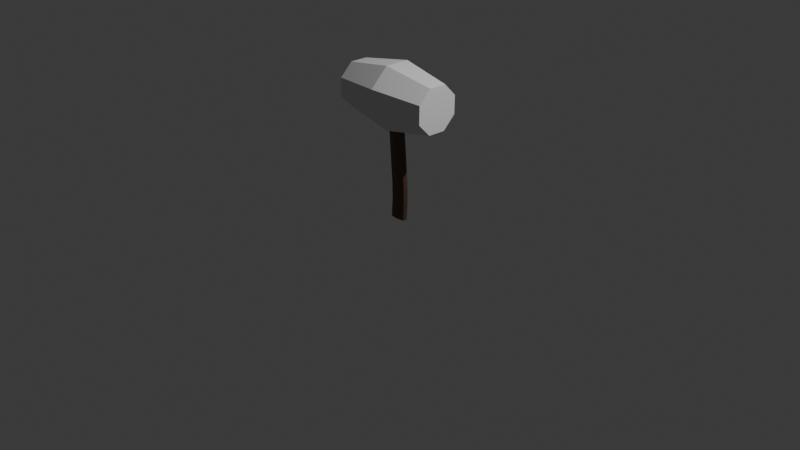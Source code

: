 # Source: Untitled.blend  (saved by Blender 4.4.32; exported with 4.5.12 LTS)
import bpy
from mathutils import Matrix  # noqa: F401  (used for matrix-valued properties, if any)

bpy.ops.wm.read_factory_settings(use_empty=True)
scene = bpy.context.scene
scene.name = 'Scene'

# ---- collections
col_collection = bpy.data.collections.new('Collection'); scene.collection.children.link(col_collection)

# ---- materials (node trees are filled in below, after node groups)
mat_material_001 = bpy.data.materials.new('Material.001')
mat_material_001.diffuse_color = (0.09682, 0.05496, 0.03517, 1.0)
mat_material_001.roughness = 0.5

# ---- material node trees
mat_material_001.use_nodes = True; mat_material_001.node_tree.nodes.clear()
_N = mat_material_001.node_tree.nodes; _L = mat_material_001.node_tree.links
n0 = _N.new('ShaderNodeBsdfPrincipled'); n0.name = 'Principled BSDF'; n0.location = (10, 300)
n0.inputs[0].default_value = (0.09682, 0.05496, 0.03517, 1.0)
n1 = _N.new('ShaderNodeOutputMaterial'); n1.name = 'Material Output'; n1.location = (300, 300)
n2 = _N.new('ShaderNodeNormalMap'); n2.name = 'Normal Map'; n2.location = (-300, -300)
n2.label = 'Normal/Map'
n2.inputs[0].default_value = 0.0
_L.new(n0.outputs[0], n1.inputs[0])
_L.new(n2.outputs[0], n0.inputs[5])
n1.is_active_output = True

# ---- world
world_world = bpy.data.worlds.new('World'); scene.world = world_world
world_world.use_nodes = True; world_world.node_tree.nodes.clear()
_N = world_world.node_tree.nodes; _L = world_world.node_tree.links
n0 = _N.new('ShaderNodeOutputWorld'); n0.name = 'World Output'; n0.location = (300, 300)
n1 = _N.new('ShaderNodeBackground'); n1.name = 'Background'; n1.location = (10, 300)
n1.inputs[0].default_value = (0.05088, 0.05088, 0.05088, 1.0)
_L.new(n1.outputs[0], n0.inputs[0])
n0.is_active_output = True
world_world.color = (0.05088, 0.05088, 0.05088)
world_world.sun_shadow_jitter_overblur = 0.0

# ---- cameras
cam_camera = bpy.data.cameras.new('Camera')
cam_camera.clip_end = 100.0
cam_camera.ortho_scale = 7.314

# ---- lights
light_light = bpy.data.lights.new('Light', 'POINT')
light_light.energy = 1000.0
light_light.shadow_soft_size = 0.1

# ---- meshes
me_plane_001 = bpy.data.meshes.new('Plane.001')
me_plane_001.from_pydata([(-0.08143, -0.02528, 0.5248), (0.08143, -0.02528, 0.5248), (-0.08143, 0.02906, 0.5248), (0.08143, 0.02906, 0.5248), (-0.09198, -1.827e-07, 0.5248), (1.082e-08, -0.03583, 0.5248), (0.09198, -1.272e-07, 0.5248), (-1.196e-08, 0.03961, 0.5248), (-1.694e-21, -1.55e-07, 0.5248), (-0.1209, -0.02528, 1.562), (0.04195, -0.02528, 1.562), (-0.1209, 0.02906, 1.562), (0.04195, 0.02906, 1.562), (-0.1315, -1.576e-07, 1.562), (-0.03948, -0.03583, 1.562), (0.0525, -1.021e-07, 1.562), (-0.03948, 0.03961, 1.562), (-0.03948, -1.298e-07, 1.562), (0.01198, 0.03961, 0.7335), (0.09341, 0.02906, 0.7335), (0.01198, -0.03583, 0.7335), (-0.06944, -0.02528, 0.7335), (-0.06944, 0.02906, 0.7335), (0.09341, -0.02528, 0.7335), (0.104, -2.398e-08, 0.7335), (-0.07999, -7.954e-08, 0.7335), (0.00862, 0.03961, 0.9022), (0.00862, -0.03583, 0.9022), (-0.07281, 0.02906, 0.9022), (0.09005, -0.02528, 0.9022), (0.1006, -3.773e-08, 0.9022), (-0.08336, -9.328e-08, 0.9022), (0.09005, 0.02906, 0.9022), (-0.07281, -0.02528, 0.9022)], [], [(8, 7, 3, 6), (4, 2, 7, 8), (0, 4, 8, 5), (5, 8, 6, 1), (17, 15, 12, 16), (13, 17, 16, 11), (9, 14, 17, 13), (14, 10, 15, 17), (32, 26, 16, 12), (33, 27, 14, 9), (26, 28, 11, 16), (27, 29, 10, 14), (29, 30, 15, 10), (28, 31, 13, 11), (30, 32, 12, 15), (31, 33, 9, 13), (4, 0, 21, 25), (6, 3, 19, 24), (2, 4, 25, 22), (1, 6, 24, 23), (5, 1, 23, 20), (7, 2, 22, 18), (0, 5, 20, 21), (3, 7, 18, 19), (25, 21, 33, 31), (24, 19, 32, 30), (22, 25, 31, 28), (23, 24, 30, 29), (20, 23, 29, 27), (18, 22, 28, 26), (21, 20, 27, 33), (19, 18, 26, 32)])
me_plane_001.polygons.foreach_set('use_smooth', [True] * 32)
_k = set([(0, 4), (0, 5), (0, 21), (1, 5), (1, 6), (1, 23), (2, 4), (2, 7), (2, 22), (3, 6), (3, 7), (3, 19), (4, 25), (5, 20), (6, 24), (7, 18), (9, 13), (9, 14), (9, 33), (10, 14), (10, 15), (10, 29), (11, 13), (11, 16), (11, 28), (12, 15), (12, 16), (12, 32), (13, 31), (14, 27), (15, 30), (16, 26), (18, 26), (19, 24), (19, 32), (20, 27), (21, 25), (21, 33), (22, 25), (22, 28), (23, 24), (23, 29), (24, 30), (25, 31), (28, 31), (29, 30), (30, 32), (31, 33)])
me_plane_001.attributes.new('sharp_edge', 'BOOLEAN', 'EDGE').data.foreach_set('value', [ (min(e.vertices), max(e.vertices)) in _k for e in me_plane_001.edges])
_uv = me_plane_001.uv_layers.new(name='UVMap')
_uv.uv.foreach_set('vector', [0.5, 0.5, 0.5, 1.0, 1.0, 1.0, 1.0, 0.5, 0.0, 0.5, 0.0, 1.0, 0.5, 1.0, 0.5, 0.5, 0.0, 0.0, 0.0, 0.5, 0.5, 0.5, 0.5, 0.0, 0.5, 0.0, 0.5, 0.5, 1.0, 0.5, 1.0, 0.0, 0.5, 0.5, 1.0, 0.5, 1.0, 1.0, 0.5, 1.0, 0.0, 0.5, 0.5, 0.5, 0.5, 1.0, 0.0, 1.0, 0.0, 0.0, 0.5, 0.0, 0.5, 0.5, 0.0, 0.5, 0.5, 0.0, 1.0, 0.0, 1.0, 0.5, 0.5, 0.5, 1.0, 1.0, 0.5, 1.0, 0.5, 1.0, 1.0, 1.0, 0.0, 0.0, 0.5, 0.0, 0.5, 0.0, 0.0, 0.0, 0.5, 1.0, 0.0, 1.0, 0.0, 1.0, 0.5, 1.0, 0.5, 0.0, 1.0, 0.0, 1.0, 0.0, 0.5, 0.0, 1.0, 0.0, 1.0, 0.5, 1.0, 0.5, 1.0, 0.0, 0.0, 1.0, 0.0, 0.5, 0.0, 0.5, 0.0, 1.0, 1.0, 0.5, 1.0, 1.0, 1.0, 1.0, 1.0, 0.5, 0.0, 0.5, 0.0, 0.0, 0.0, 0.0, 0.0, 0.5, 0.0, 0.5, 0.0, 0.0, 0.0, 0.0, 0.0, 0.5, 1.0, 0.5, 1.0, 1.0, 1.0, 1.0, 1.0, 0.5, 0.0, 1.0, 0.0, 0.5, 0.0, 0.5, 0.0, 1.0, 1.0, 0.0, 1.0, 0.5, 1.0, 0.5, 1.0, 0.0, 0.5, 0.0, 1.0, 0.0, 1.0, 0.0, 0.5, 0.0, 0.5, 1.0, 0.0, 1.0, 0.0, 1.0, 0.5, 1.0, 0.0, 0.0, 0.5, 0.0, 0.5, 0.0, 0.0, 0.0, 1.0, 1.0, 0.5, 1.0, 0.5, 1.0, 1.0, 1.0, 0.0, 0.5, 0.0, 0.0, 0.0, 0.0, 0.0, 0.5, 1.0, 0.5, 1.0, 1.0, 1.0, 1.0, 1.0, 0.5, 0.0, 1.0, 0.0, 0.5, 0.0, 0.5, 0.0, 1.0, 1.0, 0.0, 1.0, 0.5, 1.0, 0.5, 1.0, 0.0, 0.5, 0.0, 1.0, 0.0, 1.0, 0.0, 0.5, 0.0, 0.5, 1.0, 0.0, 1.0, 0.0, 1.0, 0.5, 1.0, 0.0, 0.0, 0.5, 0.0, 0.5, 0.0, 0.0, 0.0, 1.0, 1.0, 0.5, 1.0, 0.5, 1.0, 1.0, 1.0])
me_plane_001.materials.append(mat_material_001)
me_plane_001.update()
me_plane_001.normals_split_custom_set([tuple(v) for v in zip(*[iter([-7.894e-08, 0.0, -1.0, -1.579e-07, 0.0, -1.0, -3.158e-07, 0.0, -1.0, 1.873e-07, 0.0, -1.0, -3.483e-07, 0.0, -1.0, 0.0, 0.0, -1.0, -1.579e-07, 0.0, -1.0, -7.894e-08, 0.0, -1.0, -7.105e-07, 0.0, -1.0, -3.483e-07, 0.0, -1.0, -7.894e-08, 0.0, -1.0, -3.942e-14, 0.0, -1.0, -3.942e-14, 0.0, -1.0, -7.894e-08, 0.0, -1.0, 1.873e-07, 0.0, -1.0, 7.105e-07, 0.0, -1.0, -2.121e-07, 0.0, 1.0, -8.906e-07, 0.0, 1.0, -1.263e-06, 0.0, 1.0, -6.315e-07, 0.0, 1.0, 4.499e-07, 0.0, 1.0, -2.121e-07, 0.0, 1.0, -6.315e-07, 0.0, 1.0, 0.0, 0.0, 1.0, 9.179e-07, 0.0, 1.0, 2.074e-07, 0.0, 1.0, -2.121e-07, 0.0, 1.0, 4.499e-07, 0.0, 1.0, 2.074e-07, 0.0, 1.0, -5.031e-07, 0.0, 1.0, -8.906e-07, 0.0, 1.0, -2.121e-07, 0.0, 1.0, 0.1285, 0.9917, 0.009273, 0.1285, 0.9917, 0.006063, 0.1285, 0.9917, 0.009368, 0.1285, 0.9917, 0.009368, -0.1285, -0.9917, -0.006063, -0.1285, -0.9917, -0.009263, -0.1285, -0.9917, -0.009368, -0.1285, -0.9917, -0.009368, -0.1285, 0.9917, -0.009263, -0.1285, 0.9917, -0.006063, -0.1285, 0.9917, -0.009367, -0.1285, 0.9917, -0.009367, 0.1285, -0.9917, 0.006063, 0.1285, -0.9917, 0.009225, 0.1285, -0.9917, 0.009367, 0.1285, -0.9917, 0.009367, 0.9208, -0.3842, 0.06713, 0.9208, -0.3842, 0.06713, 0.9208, -0.3842, 0.06713, 0.9208, -0.3842, 0.06713, -0.9378, 0.3404, -0.06837, -0.9378, 0.3404, -0.06837, -0.9378, 0.3404, -0.06837, -0.9378, 0.3404, -0.06837, 0.9378, 0.3404, 0.06837, 0.9378, 0.3404, 0.06837, 0.9378, 0.3404, 0.06837, 0.9378, 0.3404, 0.06837, -0.9208, -0.3842, -0.06713, -0.9208, -0.3842, -0.06713, -0.9208, -0.3842, -0.06713, -0.9208, -0.3842, -0.06713, -0.9216, -0.3846, 0.0529, -0.9216, -0.3846, 0.0529, -0.9216, -0.3846, 0.0529, -0.9216, -0.3846, 0.0529, 0.9386, 0.3407, -0.05388, 0.9386, 0.3407, -0.05388, 0.9386, 0.3407, -0.05388, 0.9386, 0.3407, -0.05388, -0.9386, 0.3407, 0.05388, -0.9386, 0.3407, 0.05388, -0.9386, 0.3407, 0.05388, -0.9386, 0.3407, 0.05388, 0.9216, -0.3846, -0.0529, 0.9216, -0.3846, -0.0529, 0.9216, -0.3846, -0.0529, 0.9216, -0.3846, -0.0529, 0.1285, -0.9917, -0.007375, 0.1285, -0.9917, -0.007375, 0.1285, -0.9917, -0.002346, 0.1285, -0.9917, -0.002463, -0.1285, 0.9917, 0.007375, -0.1285, 0.9917, 0.007375, -0.1285, 0.9917, 0.002463, -0.1285, 0.9917, 0.002346, -0.1285, -0.9917, 0.007376, -0.1285, -0.9917, 0.007376, -0.1285, -0.9917, 0.002346, -0.1285, -0.9917, 0.002463, 0.1285, 0.9917, -0.007376, 0.1285, 0.9917, -0.007376, 0.1285, 0.9917, -0.002463, 0.1285, 0.9917, -0.002346, -0.9227, -0.385, -0.01841, -0.9227, -0.385, -0.01841, -0.9227, -0.385, -0.01841, -0.9227, -0.385, -0.01841, 0.9398, 0.3412, 0.01875, 0.9398, 0.3412, 0.01875, 0.9398, 0.3412, 0.01875, 0.9398, 0.3412, 0.01875, -0.9398, 0.3412, -0.01875, -0.9398, 0.3412, -0.01875, -0.9398, 0.3412, -0.01875, -0.9398, 0.3412, -0.01875, 0.9227, -0.385, 0.01841, 0.9227, -0.385, 0.01841, 0.9227, -0.385, 0.01841, 0.9227, -0.385, 0.01841, 0.1285, -0.9917, -0.002463, 0.1285, -0.9917, -0.002346, 0.1285, -0.9917, 0.009225, 0.1285, -0.9917, 0.006063, -0.1285, 0.9917, 0.002346, -0.1285, 0.9917, 0.002463, -0.1285, 0.9917, -0.006063, -0.1285, 0.9917, -0.009263, -0.1285, -0.9917, 0.002463, -0.1285, -0.9917, 0.002346, -0.1285, -0.9917, -0.009263, -0.1285, -0.9917, -0.006063, 0.1285, 0.9917, -0.002346, 0.1285, 0.9917, -0.002463, 0.1285, 0.9917, 0.006063, 0.1285, 0.9917, 0.009273])] * 3)])
me_cylinder = bpy.data.meshes.new('Cylinder')
me_cylinder.from_pydata([(0.0, 1.0, -1.0), (0.0, 1.0, 1.0), (0.7071, 0.7071, -1.0), (0.7071, 0.7071, 1.0), (1.0, 0.0, -1.0), (1.0, 0.0, 1.0), (0.7071, -0.7071, -1.0), (0.7071, -0.7071, 1.0), (0.0, -1.0, -1.0), (0.0, -1.0, 1.0), (-0.7071, -0.7071, -1.0), (-0.7071, -0.7071, 1.0), (-1.0, 0.0, -1.0), (-1.0, 0.0, 1.0), (-0.7071, 0.7071, -1.0), (-0.7071, 0.7071, 1.0), (-3.62e-07, 1.411, -1.481e-09), (0.9976, 0.9976, 3.805e-09), (1.411, -2.257e-07, 7.034e-09), (0.9976, -0.9976, 6.315e-09), (-4.216e-07, -1.411, 2.069e-09), (-0.9976, -0.9976, -3.217e-09), (-1.411, -1.661e-07, -6.446e-09), (-0.9976, 0.9976, -5.727e-09)], [], [(16, 1, 3, 17), (17, 3, 5, 18), (18, 5, 7, 19), (19, 7, 9, 20), (20, 9, 11, 21), (21, 11, 13, 22), (3, 1, 15, 13, 11, 9, 7, 5), (22, 13, 15, 23), (23, 15, 1, 16), (0, 2, 4, 6, 8, 10, 12, 14), (14, 23, 16, 0), (12, 22, 23, 14), (10, 21, 22, 12), (8, 20, 21, 10), (6, 19, 20, 8), (4, 18, 19, 6), (2, 17, 18, 4), (0, 16, 17, 2)])
_uv = me_cylinder.uv_layers.new(name='UVMap')
_uv.uv.foreach_set('vector', [1.0, 0.75, 1.0, 1.0, 0.875, 1.0, 0.875, 0.75, 0.875, 0.75, 0.875, 1.0, 0.75, 1.0, 0.75, 0.75, 0.75, 0.75, 0.75, 1.0, 0.625, 1.0, 0.625, 0.75, 0.625, 0.75, 0.625, 1.0, 0.5, 1.0, 0.5, 0.75, 0.5, 0.75, 0.5, 1.0, 0.375, 1.0, 0.375, 0.75, 0.375, 0.75, 0.375, 1.0, 0.25, 1.0, 0.25, 0.75, 0.4197, 0.4197, 0.25, 0.49, 0.08029, 0.4197, 0.01, 0.25, 0.08029, 0.08029, 0.25, 0.01, 0.4197, 0.08029, 0.49, 0.25, 0.25, 0.75, 0.25, 1.0, 0.125, 1.0, 0.125, 0.75, 0.125, 0.75, 0.125, 1.0, 0.0, 1.0, 0.0, 0.75, 0.75, 0.49, 0.9197, 0.4197, 0.99, 0.25, 0.9197, 0.08029, 0.75, 0.01, 0.5803, 0.08029, 0.51, 0.25, 0.5803, 0.4197, 0.125, 0.5, 0.125, 0.75, 0.0, 0.75, 0.0, 0.5, 0.25, 0.5, 0.25, 0.75, 0.125, 0.75, 0.125, 0.5, 0.375, 0.5, 0.375, 0.75, 0.25, 0.75, 0.25, 0.5, 0.5, 0.5, 0.5, 0.75, 0.375, 0.75, 0.375, 0.5, 0.625, 0.5, 0.625, 0.75, 0.5, 0.75, 0.5, 0.5, 0.75, 0.5, 0.75, 0.75, 0.625, 0.75, 0.625, 0.5, 0.875, 0.5, 0.875, 0.75, 0.75, 0.75, 0.75, 0.5, 1.0, 0.5, 1.0, 0.75, 0.875, 0.75, 0.875, 0.5])
me_cylinder.update()

# ---- objects
ob_light = bpy.data.objects.new('Light', light_light)
ob_camera = bpy.data.objects.new('Camera', cam_camera)
ob_handle = bpy.data.objects.new('Handle', me_plane_001)
ob_cylinder = bpy.data.objects.new('Cylinder', me_cylinder)

# ---- transforms, parenting, visibility, modifiers, constraints
ob_light.location = (4.076, 1.005, 5.904)
ob_light.rotation_euler = (0.6503, 0.05522, 1.866)
ob_light.lock_rotations_4d = False
ob_light.empty_display_type = 'ARROWS'
ob_light.color = (0.0, 0.0, 0.0, 0.0)
ob_light.lineart.crease_threshold = 0.0
ob_camera.location = (7.359, -6.926, 4.958)
ob_camera.rotation_euler = (1.109, 0.0, 0.8149)
ob_camera.lock_rotations_4d = False
ob_camera.empty_display_type = 'ARROWS'
ob_camera.color = (0.0, 0.0, 0.0, 0.0)
ob_camera.display_type = 'WIRE'
ob_camera.lineart.crease_threshold = 0.0
ob_handle.location = (0.0, 0.0, -0.51)
ob_handle.rotation_euler = (-1.629e-07, 0.0, 0.0)
ob_handle.color = (0.8, 0.8, 0.8, 1.0)
ob_cylinder.location = (-0.03332, 0.0, 1.309)
ob_cylinder.rotation_euler = (1.571, -1.19, -1.571)
ob_cylinder.scale = (0.25, 0.25, 0.55)

# ---- collection membership
col_collection.objects.link(ob_light)
col_collection.objects.link(ob_camera)
col_collection.objects.link(ob_handle)
col_collection.objects.link(ob_cylinder)

# ---- scene / render settings (as saved in the file)
scene.camera = ob_camera
scene.frame_start = 1; scene.frame_end = 250; scene.frame_set(1)
scene.render.engine = 'BLENDER_EEVEE_NEXT'
bpy.context.view_layer.update()
